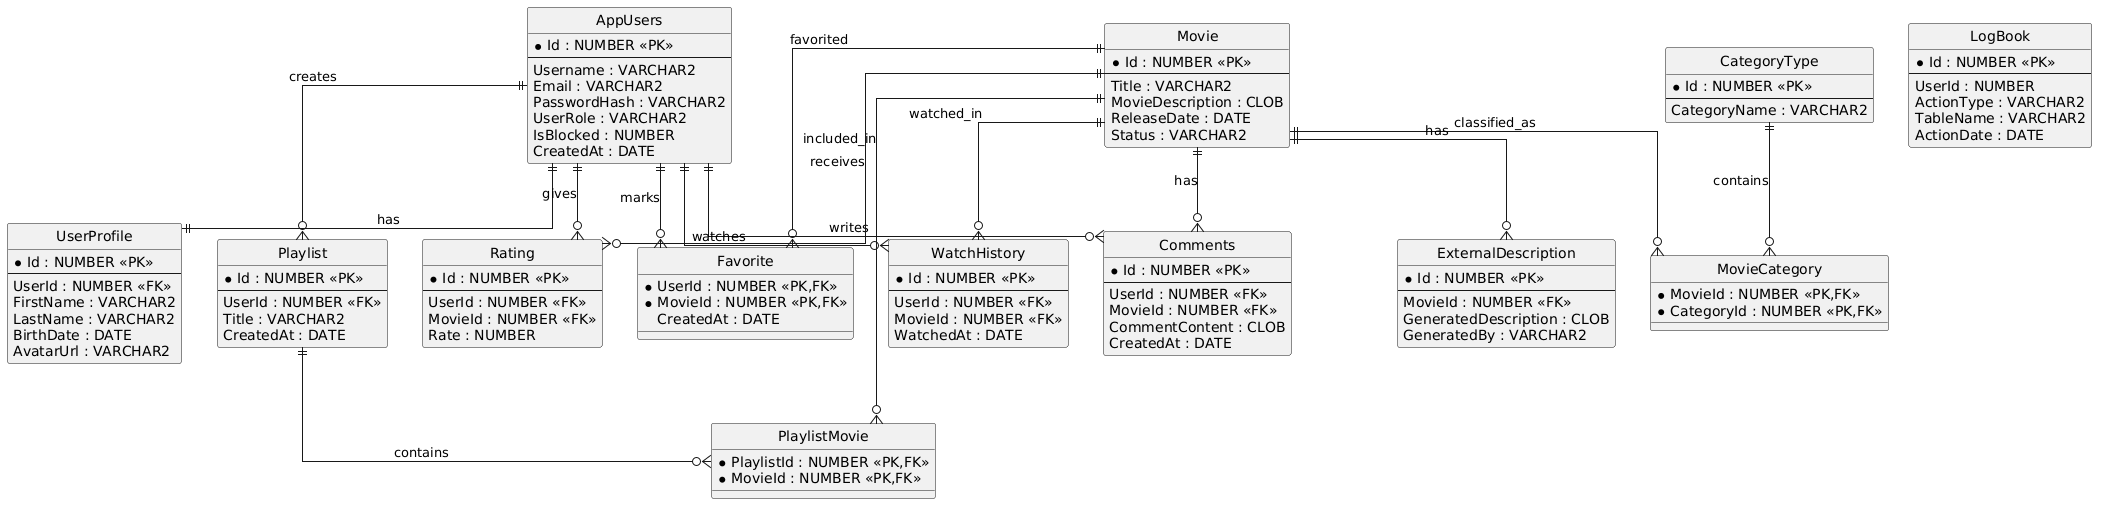

The diagram above was rendered by PlantUML. Its source (embedded in the PNG):
@startuml
hide circle
skinparam linetype ortho

' =======================
' ENTITIES
' =======================

entity "AppUsers" as users {
  *Id : NUMBER <<PK>>
  --
  Username : VARCHAR2
  Email : VARCHAR2
  PasswordHash : VARCHAR2
  UserRole : VARCHAR2
  IsBlocked : NUMBER
  CreatedAt : DATE
}

entity "UserProfile" as profile {
  *Id : NUMBER <<PK>>
  --
  UserId : NUMBER <<FK>>
  FirstName : VARCHAR2
  LastName : VARCHAR2
  BirthDate : DATE
  AvatarUrl : VARCHAR2
}

entity "Movie" as movie {
  *Id : NUMBER <<PK>>
  --
  Title : VARCHAR2
  MovieDescription : CLOB
  ReleaseDate : DATE
  Status : VARCHAR2
}

entity "CategoryType" as category {
  *Id : NUMBER <<PK>>
  --
  CategoryName : VARCHAR2
}

entity "MovieCategory" as movie_category {
  *MovieId : NUMBER <<PK,FK>>
  *CategoryId : NUMBER <<PK,FK>>
}

entity "Comments" as comments {
  *Id : NUMBER <<PK>>
  --
  UserId : NUMBER <<FK>>
  MovieId : NUMBER <<FK>>
  CommentContent : CLOB
  CreatedAt : DATE
}

entity "Rating" as rating {
  *Id : NUMBER <<PK>>
  --
  UserId : NUMBER <<FK>>
  MovieId : NUMBER <<FK>>
  Rate : NUMBER
}

entity "Favorite" as favorite {
  *UserId : NUMBER <<PK,FK>>
  *MovieId : NUMBER <<PK,FK>>
  CreatedAt : DATE
}

entity "Playlist" as playlist {
  *Id : NUMBER <<PK>>
  --
  UserId : NUMBER <<FK>>
  Title : VARCHAR2
  CreatedAt : DATE
}

entity "PlaylistMovie" as playlist_movie {
  *PlaylistId : NUMBER <<PK,FK>>
  *MovieId : NUMBER <<PK,FK>>
}

entity "WatchHistory" as watch {
  *Id : NUMBER <<PK>>
  --
  UserId : NUMBER <<FK>>
  MovieId : NUMBER <<FK>>
  WatchedAt : DATE
}

entity "ExternalDescription" as ext {
  *Id : NUMBER <<PK>>
  --
  MovieId : NUMBER <<FK>>
  GeneratedDescription : CLOB
  GeneratedBy : VARCHAR2
}

entity "LogBook" as log {
  *Id : NUMBER <<PK>>
  --
  UserId : NUMBER
  ActionType : VARCHAR2
  TableName : VARCHAR2
  ActionDate : DATE
}

' =======================
' RELATIONSHIPS
' =======================

users ||--|| profile : has

users ||--o{ comments : writes
movie ||--o{ comments : has

users ||--o{ rating : gives
movie ||--o{ rating : receives

users ||--o{ favorite : marks
movie ||--o{ favorite : favorited

users ||--o{ playlist : creates
playlist ||--o{ playlist_movie : contains
movie ||--o{ playlist_movie : included_in

users ||--o{ watch : watches
movie ||--o{ watch : watched_in

movie ||--o{ movie_category : classified_as
category ||--o{ movie_category : contains

movie ||--o{ ext : has
@enduml